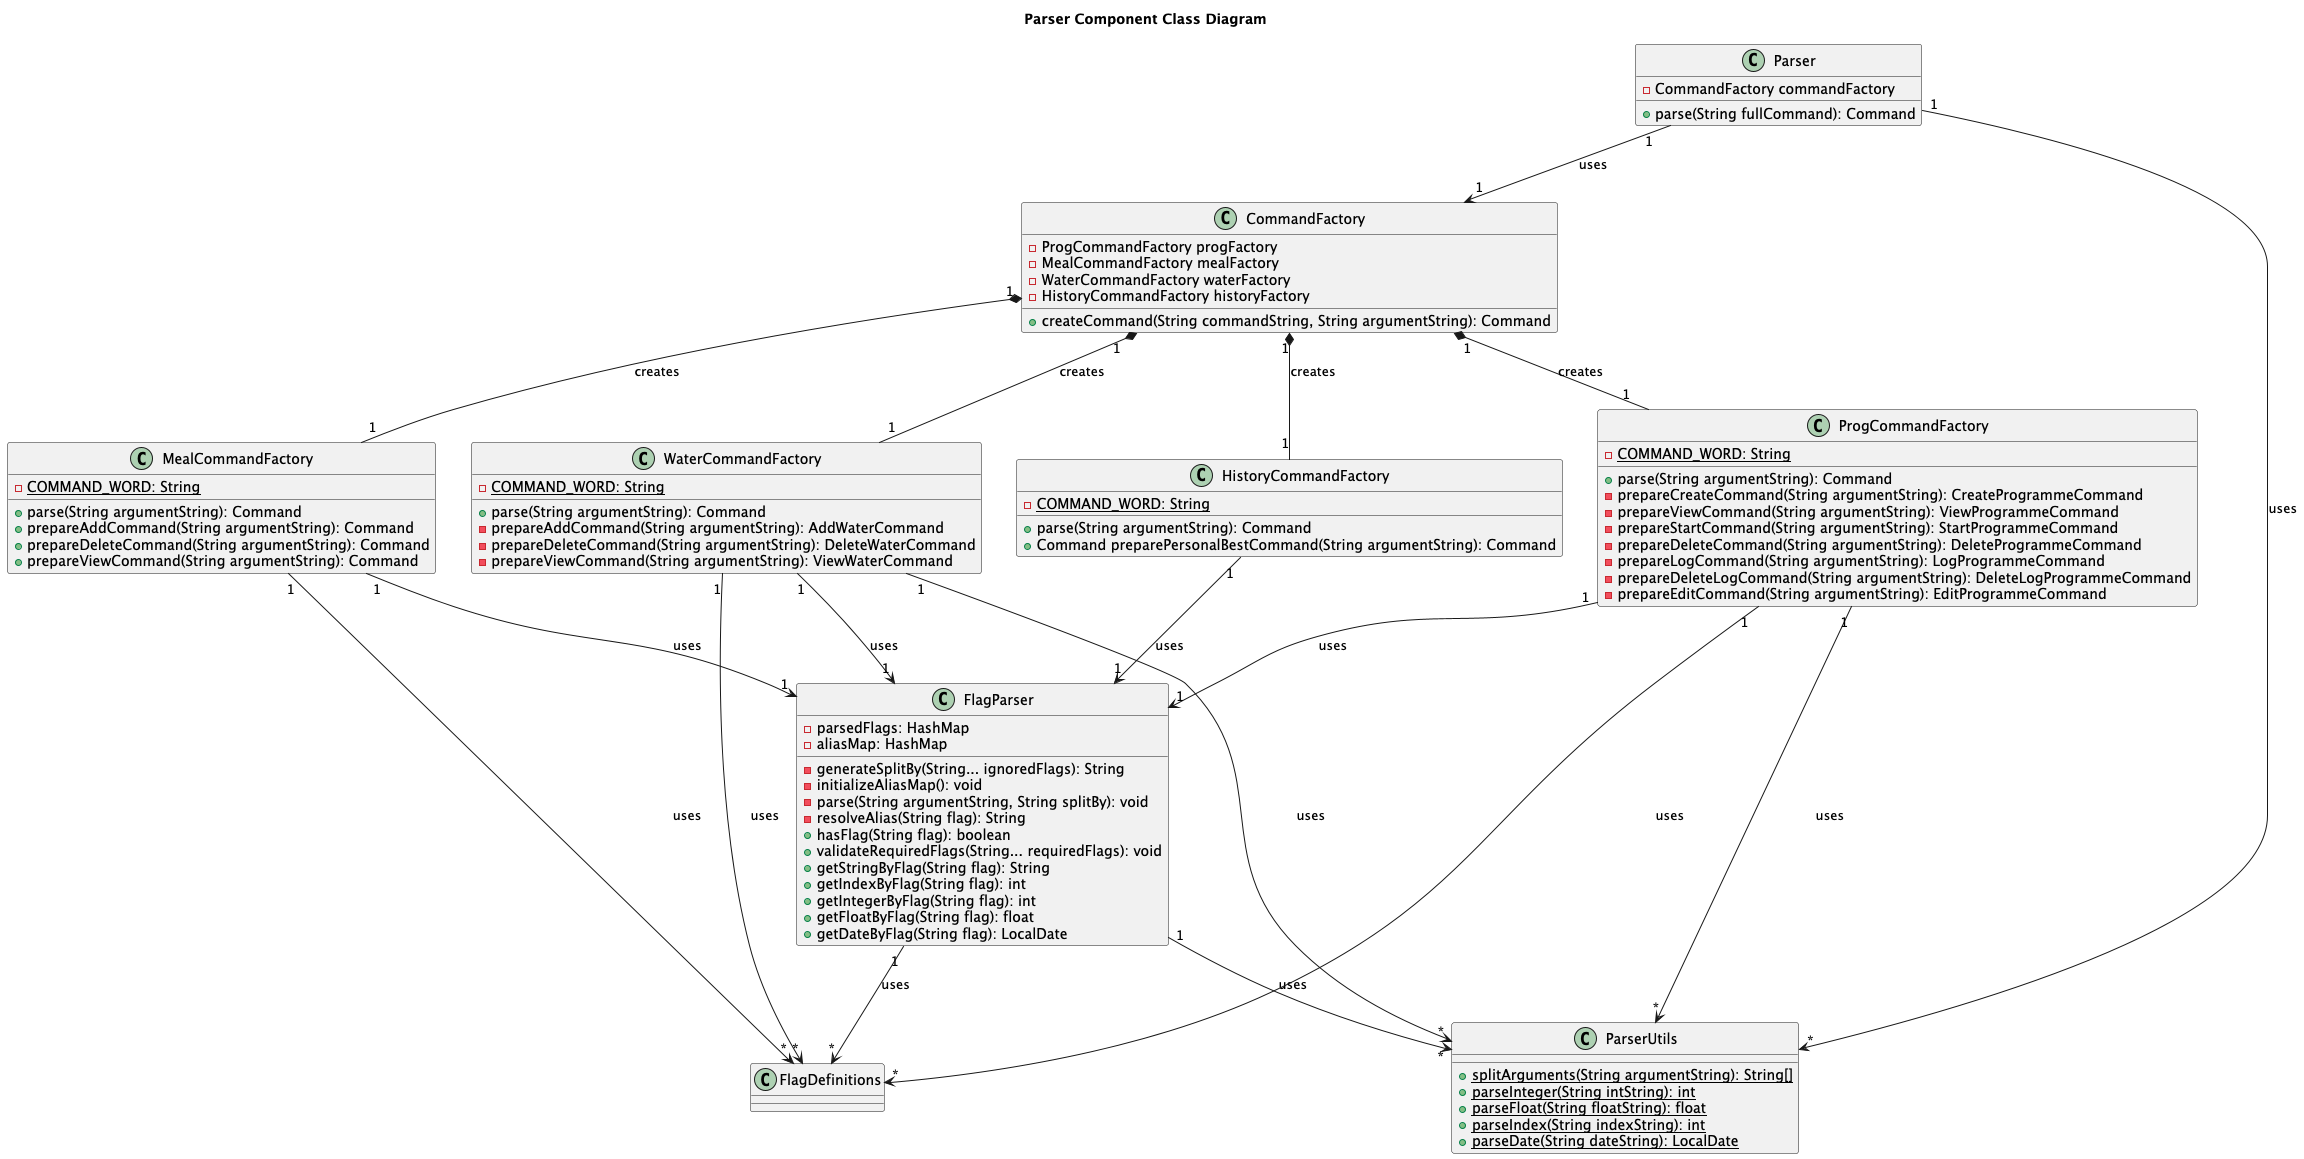

The diagram above was rendered by PlantUML. Its source (embedded in the PNG):
@startuml
title Parser Component Class Diagram

class CommandFactory {
  - ProgCommandFactory progFactory
  - MealCommandFactory mealFactory
  - WaterCommandFactory waterFactory
  - HistoryCommandFactory historyFactory

  + createCommand(String commandString, String argumentString): Command
}

class HistoryCommandFactory {
  - <u>COMMAND_WORD: String

  + parse(String argumentString): Command
  + Command preparePersonalBestCommand(String argumentString): Command
}

class MealCommandFactory {
  - <u>COMMAND_WORD: String

  + parse(String argumentString): Command
  + prepareAddCommand(String argumentString): Command
  + prepareDeleteCommand(String argumentString): Command
  + prepareViewCommand(String argumentString): Command
}

class ProgCommandFactory {
  - <u>COMMAND_WORD: String

  + parse(String argumentString): Command
  - prepareCreateCommand(String argumentString): CreateProgrammeCommand
  - prepareViewCommand(String argumentString): ViewProgrammeCommand
  - prepareStartCommand(String argumentString): StartProgrammeCommand
  - prepareDeleteCommand(String argumentString): DeleteProgrammeCommand
  - prepareLogCommand(String argumentString): LogProgrammeCommand
  - prepareDeleteLogCommand(String argumentString): DeleteLogProgrammeCommand
  - prepareEditCommand(String argumentString): EditProgrammeCommand
}

class WaterCommandFactory {
  - <u>COMMAND_WORD: String

  + parse(String argumentString): Command
  - prepareAddCommand(String argumentString): AddWaterCommand
  - prepareDeleteCommand(String argumentString): DeleteWaterCommand
  - prepareViewCommand(String argumentString): ViewWaterCommand
}

class FlagDefinitions {
}

class FlagParser {
  - parsedFlags: HashMap
  - aliasMap: HashMap

  - generateSplitBy(String... ignoredFlags): String
  - initializeAliasMap(): void
  - parse(String argumentString, String splitBy): void
  - resolveAlias(String flag): String
  + hasFlag(String flag): boolean
  + validateRequiredFlags(String... requiredFlags): void
  + getStringByFlag(String flag): String
  + getIndexByFlag(String flag): int
  + getIntegerByFlag(String flag): int
  + getFloatByFlag(String flag): float
  + getDateByFlag(String flag): LocalDate
}

class Parser {
  - CommandFactory commandFactory
  + parse(String fullCommand): Command
}


class ParserUtils {
  + <u>splitArguments(String argumentString): String[]
  + <u>parseInteger(String intString): int
  + <u>parseFloat(String floatString): float
  + <u>parseIndex(String indexString): int
  + <u>parseDate(String dateString): LocalDate
}



Parser "1" --> "1" CommandFactory : uses
CommandFactory "1" *-- "1" ProgCommandFactory : creates
CommandFactory "1" *-- "1" MealCommandFactory : creates
CommandFactory "1" *-- "1" WaterCommandFactory : creates
CommandFactory "1" *-- "1" HistoryCommandFactory : creates

ProgCommandFactory "1" --> "1" FlagParser : uses
WaterCommandFactory "1" --> "1" FlagParser : uses
MealCommandFactory "1" --> "1" FlagParser : uses
HistoryCommandFactory "1" --> "1" FlagParser : uses

Parser "1" --> "*" ParserUtils : uses
ProgCommandFactory "1" --> "*" ParserUtils : uses
WaterCommandFactory "1" --> "*" ParserUtils : uses
FlagParser "1" --> "*" ParserUtils : uses

MealCommandFactory "1" --> "*" FlagDefinitions : uses
ProgCommandFactory "1" --> "*" FlagDefinitions : uses
WaterCommandFactory "1" --> "*" FlagDefinitions : uses
FlagParser "1" --> "*" FlagDefinitions : uses

@enduml